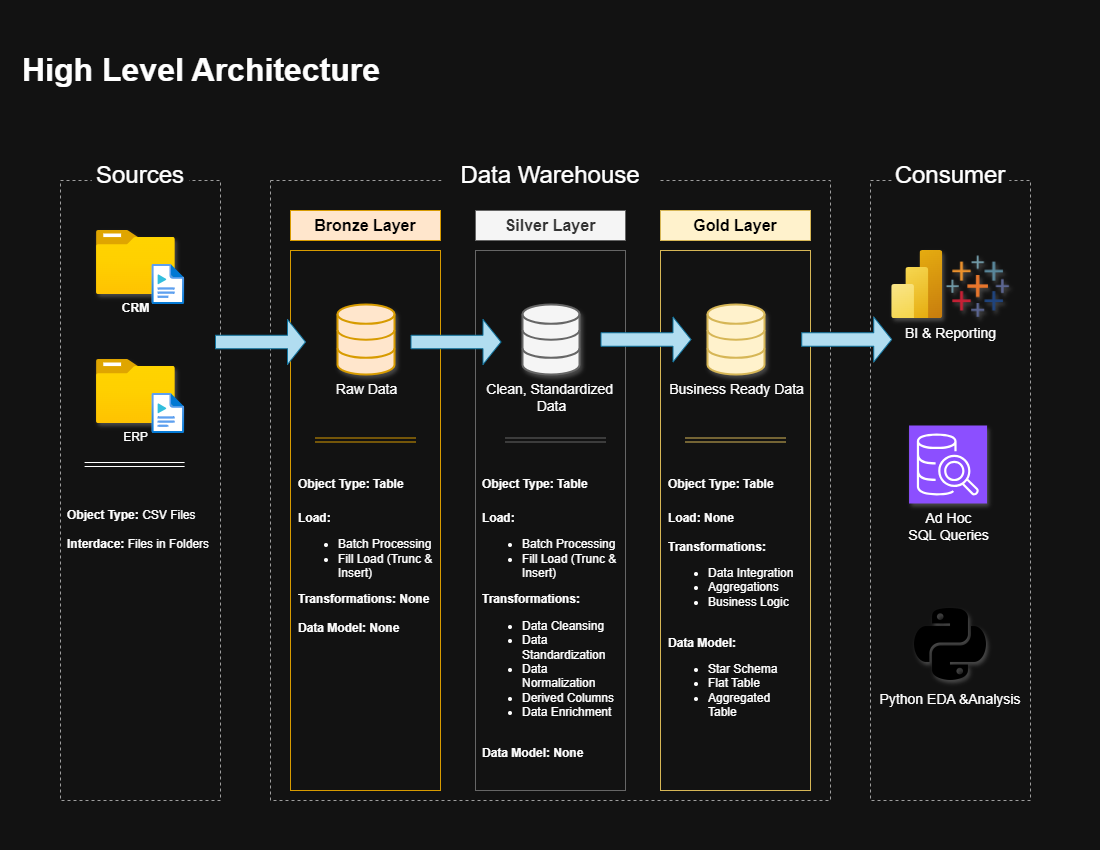

The diagram above was exported from draw.io. Its source (the exported page's mxGraphModel, read from the mxfile embedded in the PNG):
<mxGraphModel dx="1418" dy="868" grid="1" gridSize="10" guides="1" tooltips="1" connect="1" arrows="1" fold="1" page="1" pageScale="1" pageWidth="1100" pageHeight="850" background="none" math="0" shadow="0">
  <root>
    <mxCell id="0" />
    <mxCell id="1" parent="0" />
    <mxCell id="gXLNUuhA43grVo6STbXa-1" value="" style="rounded=0;whiteSpace=wrap;html=1;fillColor=none;dashed=1;strokeColor=#9E9E9E;" parent="1" vertex="1">
      <mxGeometry x="60" y="180" width="160" height="620" as="geometry" />
    </mxCell>
    <mxCell id="gXLNUuhA43grVo6STbXa-2" value="&lt;font style=&quot;font-size: 24px;&quot;&gt;Sources&lt;/font&gt;" style="text;html=1;align=center;verticalAlign=middle;whiteSpace=wrap;rounded=0;dashed=1;fillColor=default;" parent="1" vertex="1">
      <mxGeometry x="91.25" y="160" width="97.5" height="30" as="geometry" />
    </mxCell>
    <mxCell id="gXLNUuhA43grVo6STbXa-4" value="" style="rounded=0;whiteSpace=wrap;html=1;fillColor=none;dashed=1;strokeColor=#9E9E9E;" parent="1" vertex="1">
      <mxGeometry x="270" y="180" width="560" height="620" as="geometry" />
    </mxCell>
    <mxCell id="gXLNUuhA43grVo6STbXa-5" value="&lt;font style=&quot;font-size: 24px;&quot;&gt;Data Warehouse&lt;/font&gt;" style="text;html=1;align=center;verticalAlign=middle;whiteSpace=wrap;rounded=0;dashed=1;fillColor=default;" parent="1" vertex="1">
      <mxGeometry x="441" y="160" width="217.5" height="30" as="geometry" />
    </mxCell>
    <mxCell id="gXLNUuhA43grVo6STbXa-8" value="" style="rounded=0;whiteSpace=wrap;html=1;fillColor=none;dashed=1;strokeColor=#9E9E9E;" parent="1" vertex="1">
      <mxGeometry x="870" y="180" width="160" height="620" as="geometry" />
    </mxCell>
    <mxCell id="gXLNUuhA43grVo6STbXa-9" value="&lt;font style=&quot;font-size: 24px;&quot;&gt;Consumer&lt;/font&gt;" style="text;html=1;align=center;verticalAlign=middle;whiteSpace=wrap;rounded=0;dashed=1;fillColor=default;" parent="1" vertex="1">
      <mxGeometry x="891.25" y="160" width="117.5" height="30" as="geometry" />
    </mxCell>
    <mxCell id="gXLNUuhA43grVo6STbXa-10" value="&lt;b&gt;&lt;font style=&quot;font-size: 32px;&quot;&gt;High Level Architecture&lt;/font&gt;&lt;/b&gt;" style="text;html=1;align=left;verticalAlign=middle;whiteSpace=wrap;rounded=0;" parent="1" vertex="1">
      <mxGeometry x="20" y="30" width="460" height="80" as="geometry" />
    </mxCell>
    <mxCell id="gXLNUuhA43grVo6STbXa-11" value="&lt;font style=&quot;color: rgb(0, 0, 0);&quot;&gt;Bronze Layer&lt;/font&gt;" style="rounded=0;whiteSpace=wrap;html=1;fillColor=#ffe6cc;strokeColor=#d79b00;fontStyle=1;fontSize=16;" parent="1" vertex="1">
      <mxGeometry x="290" y="210" width="150" height="30" as="geometry" />
    </mxCell>
    <mxCell id="gXLNUuhA43grVo6STbXa-12" value="&lt;b&gt;Silver Layer&lt;/b&gt;" style="rounded=0;whiteSpace=wrap;html=1;fillColor=#f5f5f5;fontColor=#333333;strokeColor=#666666;fontSize=16;" parent="1" vertex="1">
      <mxGeometry x="475" y="210" width="150" height="30" as="geometry" />
    </mxCell>
    <mxCell id="gXLNUuhA43grVo6STbXa-13" value="&lt;b&gt;&lt;font style=&quot;color: rgb(0, 0, 0);&quot;&gt;Gold Layer&lt;/font&gt;&lt;/b&gt;" style="rounded=0;whiteSpace=wrap;html=1;fillColor=#fff2cc;strokeColor=#d6b656;fontSize=16;" parent="1" vertex="1">
      <mxGeometry x="660" y="210" width="150" height="30" as="geometry" />
    </mxCell>
    <mxCell id="gXLNUuhA43grVo6STbXa-14" value="" style="rounded=0;whiteSpace=wrap;html=1;fillColor=none;strokeColor=#d79b00;fontStyle=1;" parent="1" vertex="1">
      <mxGeometry x="290" y="250" width="150" height="540" as="geometry" />
    </mxCell>
    <mxCell id="gXLNUuhA43grVo6STbXa-15" value="" style="rounded=0;whiteSpace=wrap;html=1;fillColor=none;fontColor=#333333;strokeColor=#666666;" parent="1" vertex="1">
      <mxGeometry x="475" y="250" width="150" height="540" as="geometry" />
    </mxCell>
    <mxCell id="gXLNUuhA43grVo6STbXa-16" value="" style="rounded=0;whiteSpace=wrap;html=1;fillColor=none;strokeColor=#d6b656;" parent="1" vertex="1">
      <mxGeometry x="660" y="250" width="150" height="540" as="geometry" />
    </mxCell>
    <mxCell id="gXLNUuhA43grVo6STbXa-18" value="&lt;b&gt;CRM&lt;/b&gt;" style="image;aspect=fixed;html=1;points=[];align=center;fontSize=12;image=img/lib/azure2/general/Folder_Blank.svg;shadow=1;rounded=0;" parent="1" vertex="1">
      <mxGeometry x="95.91" y="230" width="78.86" height="64" as="geometry" />
    </mxCell>
    <mxCell id="gXLNUuhA43grVo6STbXa-19" value="" style="image;aspect=fixed;html=1;points=[];align=center;fontSize=12;image=img/lib/azure2/general/Media_File.svg;imageBackground=none;rounded=0;" parent="1" vertex="1">
      <mxGeometry x="151.59" y="264" width="32.5" height="40" as="geometry" />
    </mxCell>
    <mxCell id="gXLNUuhA43grVo6STbXa-20" value="ERP" style="image;aspect=fixed;html=1;points=[];align=center;fontSize=12;image=img/lib/azure2/general/Folder_Blank.svg;shadow=1;rounded=0;" parent="1" vertex="1">
      <mxGeometry x="95.91" y="359" width="78.86" height="64" as="geometry" />
    </mxCell>
    <mxCell id="gXLNUuhA43grVo6STbXa-21" value="" style="image;aspect=fixed;html=1;points=[];align=center;fontSize=12;image=img/lib/azure2/general/Media_File.svg;rounded=0;" parent="1" vertex="1">
      <mxGeometry x="151.59" y="393" width="32.5" height="40" as="geometry" />
    </mxCell>
    <mxCell id="gXLNUuhA43grVo6STbXa-23" value="" style="shape=link;html=1;rounded=0;fontColor=#9E9E9E;strokeColor=default;" parent="1" edge="1">
      <mxGeometry width="100" relative="1" as="geometry">
        <mxPoint x="84.08999999999997" y="464" as="sourcePoint" />
        <mxPoint x="184.08999999999997" y="464" as="targetPoint" />
      </mxGeometry>
    </mxCell>
    <mxCell id="gXLNUuhA43grVo6STbXa-24" value="&lt;b&gt;Object Type: &lt;/b&gt;CSV Files&lt;div&gt;&lt;b&gt;&lt;br&gt;&lt;/b&gt;&lt;/div&gt;&lt;div&gt;&lt;b&gt;Interdace:&lt;/b&gt; Files in Folders&lt;/div&gt;" style="text;html=1;align=left;verticalAlign=middle;whiteSpace=wrap;rounded=0;" parent="1" vertex="1">
      <mxGeometry x="65" y="494" width="150" height="70" as="geometry" />
    </mxCell>
    <mxCell id="gXLNUuhA43grVo6STbXa-25" value="&lt;font style=&quot;font-size: 14px;&quot;&gt;Raw Data&lt;/font&gt;" style="html=1;verticalLabelPosition=bottom;align=center;labelBackgroundColor=none;verticalAlign=top;strokeWidth=2;strokeColor=#d79b00;shadow=1;dashed=0;shape=mxgraph.ios7.icons.data;fillColor=#ffe6cc;rounded=0;" parent="1" vertex="1">
      <mxGeometry x="337" y="304" width="57" height="70" as="geometry" />
    </mxCell>
    <mxCell id="gXLNUuhA43grVo6STbXa-26" value="&lt;font style=&quot;font-size: 14px;&quot;&gt;Clean, Standardized&amp;nbsp;&lt;/font&gt;&lt;div&gt;&lt;font style=&quot;font-size: 14px;&quot;&gt;Data&lt;/font&gt;&lt;/div&gt;" style="html=1;verticalLabelPosition=bottom;align=center;labelBackgroundColor=none;verticalAlign=top;strokeWidth=2;strokeColor=#666666;shadow=1;dashed=0;shape=mxgraph.ios7.icons.data;fillColor=#f5f5f5;fontColor=default;rounded=0;" parent="1" vertex="1">
      <mxGeometry x="522" y="304" width="57" height="70" as="geometry" />
    </mxCell>
    <mxCell id="gXLNUuhA43grVo6STbXa-27" value="&lt;font style=&quot;font-size: 14px;&quot;&gt;Business Ready Data&lt;/font&gt;" style="html=1;verticalLabelPosition=bottom;align=center;labelBackgroundColor=none;verticalAlign=top;strokeWidth=2;strokeColor=#d6b656;shadow=1;dashed=0;shape=mxgraph.ios7.icons.data;fillColor=#fff2cc;rounded=0;" parent="1" vertex="1">
      <mxGeometry x="707" y="304" width="57" height="70" as="geometry" />
    </mxCell>
    <mxCell id="gXLNUuhA43grVo6STbXa-28" value="" style="shape=singleArrow;whiteSpace=wrap;html=1;fillColor=#b1ddf0;strokeColor=#10739e;rounded=0;" parent="1" vertex="1">
      <mxGeometry x="215" y="319" width="90" height="45" as="geometry" />
    </mxCell>
    <mxCell id="gXLNUuhA43grVo6STbXa-29" value="" style="shape=singleArrow;whiteSpace=wrap;html=1;fillColor=#b1ddf0;strokeColor=#10739e;rounded=0;" parent="1" vertex="1">
      <mxGeometry x="410.5" y="319" width="90" height="45" as="geometry" />
    </mxCell>
    <mxCell id="gXLNUuhA43grVo6STbXa-30" value="" style="shape=singleArrow;whiteSpace=wrap;html=1;fillColor=#b1ddf0;strokeColor=#10739e;rounded=0;" parent="1" vertex="1">
      <mxGeometry x="600.5" y="316.5" width="90" height="45" as="geometry" />
    </mxCell>
    <mxCell id="gXLNUuhA43grVo6STbXa-37" value="" style="shape=link;html=1;rounded=0;fontColor=#9E9E9E;strokeColor=#d79b00;fillColor=#ffe6cc;" parent="1" edge="1">
      <mxGeometry width="100" relative="1" as="geometry">
        <mxPoint x="315" y="439.5" as="sourcePoint" />
        <mxPoint x="415" y="439.5" as="targetPoint" />
      </mxGeometry>
    </mxCell>
    <mxCell id="gXLNUuhA43grVo6STbXa-38" value="" style="shape=link;html=1;rounded=0;fontColor=#9E9E9E;strokeColor=#666666;fillColor=#f5f5f5;" parent="1" edge="1">
      <mxGeometry width="100" relative="1" as="geometry">
        <mxPoint x="505" y="439.5" as="sourcePoint" />
        <mxPoint x="605" y="439.5" as="targetPoint" />
      </mxGeometry>
    </mxCell>
    <mxCell id="gXLNUuhA43grVo6STbXa-39" value="" style="shape=link;html=1;rounded=0;fontColor=#9E9E9E;strokeColor=#d6b656;fillColor=#fff2cc;" parent="1" edge="1">
      <mxGeometry width="100" relative="1" as="geometry">
        <mxPoint x="685" y="439.5" as="sourcePoint" />
        <mxPoint x="785" y="439.5" as="targetPoint" />
      </mxGeometry>
    </mxCell>
    <mxCell id="gXLNUuhA43grVo6STbXa-40" value="&lt;h1 style=&quot;margin-top: 0px;&quot;&gt;&lt;font style=&quot;font-size: 12px;&quot;&gt;Object Type: Table&lt;/font&gt;&lt;/h1&gt;&lt;div&gt;&lt;b&gt;Load:&lt;/b&gt;&lt;/div&gt;&lt;div&gt;&lt;ul&gt;&lt;li&gt;&lt;span style=&quot;background-color: transparent; color: light-dark(rgb(0, 0, 0), rgb(255, 255, 255));&quot;&gt;Batch Processing&lt;/span&gt;&lt;/li&gt;&lt;li&gt;&lt;span style=&quot;background-color: transparent; color: light-dark(rgb(0, 0, 0), rgb(255, 255, 255));&quot;&gt;Fill Load (Trunc &amp;amp; Insert)&lt;/span&gt;&lt;/li&gt;&lt;/ul&gt;&lt;b style=&quot;background-color: transparent; color: light-dark(rgb(0, 0, 0), rgb(255, 255, 255));&quot;&gt;Transformations: None&lt;/b&gt;&lt;/div&gt;&lt;div&gt;&lt;br&gt;&lt;/div&gt;&lt;div&gt;&lt;b style=&quot;background-color: transparent; color: light-dark(rgb(0, 0, 0), rgb(255, 255, 255));&quot;&gt;Data Model: None&lt;span style=&quot;white-space: pre;&quot;&gt;&#09;&lt;/span&gt;&lt;/b&gt;&lt;b style=&quot;background-color: transparent; color: light-dark(rgb(0, 0, 0), rgb(255, 255, 255));&quot;&gt;&lt;br&gt;&lt;/b&gt;&lt;/div&gt;" style="text;html=1;whiteSpace=wrap;overflow=hidden;rounded=0;" parent="1" vertex="1">
      <mxGeometry x="295.5" y="459" width="140" height="321" as="geometry" />
    </mxCell>
    <mxCell id="gXLNUuhA43grVo6STbXa-41" value="&lt;h1 style=&quot;margin-top: 0px;&quot;&gt;&lt;font style=&quot;font-size: 12px;&quot;&gt;Object Type: Table&lt;/font&gt;&lt;/h1&gt;&lt;div&gt;&lt;b&gt;Load:&lt;/b&gt;&lt;/div&gt;&lt;div&gt;&lt;ul&gt;&lt;li&gt;&lt;span style=&quot;background-color: transparent; color: light-dark(rgb(0, 0, 0), rgb(255, 255, 255));&quot;&gt;Batch Processing&lt;/span&gt;&lt;/li&gt;&lt;li&gt;&lt;span style=&quot;background-color: transparent; color: light-dark(rgb(0, 0, 0), rgb(255, 255, 255));&quot;&gt;Fill Load (Trunc &amp;amp; Insert)&lt;/span&gt;&lt;/li&gt;&lt;/ul&gt;&lt;b style=&quot;background-color: transparent; color: light-dark(rgb(0, 0, 0), rgb(255, 255, 255));&quot;&gt;Transformations:&lt;/b&gt;&lt;/div&gt;&lt;div&gt;&lt;ul&gt;&lt;li&gt;&lt;span style=&quot;background-color: transparent; color: light-dark(rgb(0, 0, 0), rgb(255, 255, 255));&quot;&gt;Data Cleansing&lt;/span&gt;&lt;/li&gt;&lt;li&gt;&lt;span style=&quot;background-color: transparent; color: light-dark(rgb(0, 0, 0), rgb(255, 255, 255));&quot;&gt;Data Standardization&lt;/span&gt;&lt;/li&gt;&lt;li&gt;&lt;span style=&quot;background-color: transparent; color: light-dark(rgb(0, 0, 0), rgb(255, 255, 255));&quot;&gt;Data Normalization&lt;/span&gt;&lt;/li&gt;&lt;li&gt;Derived Columns&lt;/li&gt;&lt;li&gt;Data Enrichment&lt;/li&gt;&lt;/ul&gt;&lt;/div&gt;&lt;div&gt;&lt;br&gt;&lt;/div&gt;&lt;div&gt;&lt;b style=&quot;background-color: transparent; color: light-dark(rgb(0, 0, 0), rgb(255, 255, 255));&quot;&gt;Data Model: None&lt;span style=&quot;white-space: pre;&quot;&gt;&#09;&lt;/span&gt;&lt;/b&gt;&lt;b style=&quot;background-color: transparent; color: light-dark(rgb(0, 0, 0), rgb(255, 255, 255));&quot;&gt;&lt;br&gt;&lt;/b&gt;&lt;/div&gt;" style="text;html=1;whiteSpace=wrap;overflow=hidden;rounded=0;" parent="1" vertex="1">
      <mxGeometry x="480" y="459" width="140" height="321" as="geometry" />
    </mxCell>
    <mxCell id="gXLNUuhA43grVo6STbXa-42" value="&lt;h1 style=&quot;margin-top: 0px;&quot;&gt;&lt;font style=&quot;font-size: 12px;&quot;&gt;Object Type: Table&lt;/font&gt;&lt;/h1&gt;&lt;div&gt;&lt;b&gt;Load: None&lt;/b&gt;&lt;/div&gt;&lt;div&gt;&lt;b&gt;&lt;br&gt;&lt;/b&gt;&lt;/div&gt;&lt;div&gt;&lt;b style=&quot;background-color: transparent; color: light-dark(rgb(0, 0, 0), rgb(255, 255, 255));&quot;&gt;Transformations:&lt;/b&gt;&lt;/div&gt;&lt;div&gt;&lt;ul&gt;&lt;li&gt;&lt;span style=&quot;background-color: transparent; color: light-dark(rgb(0, 0, 0), rgb(255, 255, 255));&quot;&gt;Data Integration&lt;/span&gt;&lt;/li&gt;&lt;li&gt;&lt;span style=&quot;background-color: transparent; color: light-dark(rgb(0, 0, 0), rgb(255, 255, 255));&quot;&gt;Aggregations&lt;/span&gt;&lt;/li&gt;&lt;li&gt;Business Logic&lt;/li&gt;&lt;/ul&gt;&lt;/div&gt;&lt;div&gt;&lt;br&gt;&lt;/div&gt;&lt;div&gt;&lt;b style=&quot;background-color: transparent; color: light-dark(rgb(0, 0, 0), rgb(255, 255, 255));&quot;&gt;Data Model:&lt;/b&gt;&lt;/div&gt;&lt;div&gt;&lt;ul&gt;&lt;li&gt;&lt;span style=&quot;background-color: transparent; color: light-dark(rgb(0, 0, 0), rgb(255, 255, 255));&quot;&gt;Star Schema&lt;/span&gt;&lt;/li&gt;&lt;li&gt;&lt;span style=&quot;background-color: transparent; color: light-dark(rgb(0, 0, 0), rgb(255, 255, 255));&quot;&gt;Flat Table&lt;/span&gt;&lt;/li&gt;&lt;li&gt;&lt;span style=&quot;background-color: transparent; color: light-dark(rgb(0, 0, 0), rgb(255, 255, 255));&quot;&gt;Aggregated Table&lt;span style=&quot;font-weight: bold; white-space: pre;&quot;&gt;&#09;&lt;/span&gt;&lt;/span&gt;&lt;/li&gt;&lt;/ul&gt;&lt;/div&gt;" style="text;html=1;whiteSpace=wrap;overflow=hidden;rounded=0;" parent="1" vertex="1">
      <mxGeometry x="665.5" y="459" width="140" height="321" as="geometry" />
    </mxCell>
    <mxCell id="gXLNUuhA43grVo6STbXa-43" value="" style="image;aspect=fixed;html=1;points=[];align=center;fontSize=12;image=img/lib/azure2/analytics/Power_BI_Embedded.svg;shadow=1;rounded=0;" parent="1" vertex="1">
      <mxGeometry x="891.2499999999999" y="250" width="51" height="68" as="geometry" />
    </mxCell>
    <mxCell id="gXLNUuhA43grVo6STbXa-44" value="&lt;font style=&quot;font-size: 14px; background-color: light-dark(#ffffff, var(--ge-dark-color, #121212)); color: rgb(255, 255, 255);&quot;&gt;Ad Hoc&lt;/font&gt;&lt;div&gt;&lt;font style=&quot;font-size: 14px; background-color: light-dark(#ffffff, var(--ge-dark-color, #121212)); color: rgb(255, 255, 255);&quot;&gt;SQL Queries&lt;/font&gt;&lt;/div&gt;" style="points=[[0,0,0],[0.25,0,0],[0.5,0,0],[0.75,0,0],[1,0,0],[0,1,0],[0.25,1,0],[0.5,1,0],[0.75,1,0],[1,1,0],[0,0.25,0],[0,0.5,0],[0,0.75,0],[1,0.25,0],[1,0.5,0],[1,0.75,0]];outlineConnect=0;fontColor=#232F3E;fillColor=#8C4FFF;strokeColor=#ffffff;dashed=0;verticalLabelPosition=bottom;verticalAlign=top;align=center;html=1;fontSize=12;fontStyle=0;aspect=fixed;shape=mxgraph.aws4.resourceIcon;resIcon=mxgraph.aws4.sql_workbench;shadow=1;rounded=0;" parent="1" vertex="1">
      <mxGeometry x="908.56" y="425" width="78" height="78" as="geometry" />
    </mxCell>
    <mxCell id="gXLNUuhA43grVo6STbXa-45" value="" style="shape=image;verticalLabelPosition=bottom;labelBackgroundColor=default;verticalAlign=top;aspect=fixed;imageAspect=0;image=data:image/png,(base64 omitted: 12892 chars);shadow=1;rounded=0;" parent="1" vertex="1">
      <mxGeometry x="921.2499999999999" y="254.5" width="112.88" height="63.5" as="geometry" />
    </mxCell>
    <mxCell id="gXLNUuhA43grVo6STbXa-46" value="&lt;font style=&quot;font-size: 14px;&quot;&gt;BI &amp;amp; Reporting&lt;/font&gt;" style="text;html=1;align=center;verticalAlign=middle;whiteSpace=wrap;rounded=0;" parent="1" vertex="1">
      <mxGeometry x="897.5" y="318" width="105" height="30" as="geometry" />
    </mxCell>
    <mxCell id="gXLNUuhA43grVo6STbXa-47" value="Python EDA &amp;Analysis" style="shape=image;verticalLabelPosition=bottom;labelBackgroundColor=default;verticalAlign=top;aspect=fixed;imageAspect=0;image=data:image/png,(base64 omitted: 6544 chars);fontStyle=0;fontSize=14;shadow=1;rounded=0;" parent="1" vertex="1">
      <mxGeometry x="910" y="604" width="80" height="80" as="geometry" />
    </mxCell>
    <mxCell id="gXLNUuhA43grVo6STbXa-48" value="" style="shape=singleArrow;whiteSpace=wrap;html=1;fillColor=#b1ddf0;strokeColor=#10739e;rounded=0;" parent="1" vertex="1">
      <mxGeometry x="801.25" y="316.5" width="90" height="45" as="geometry" />
    </mxCell>
  </root>
</mxGraphModel>